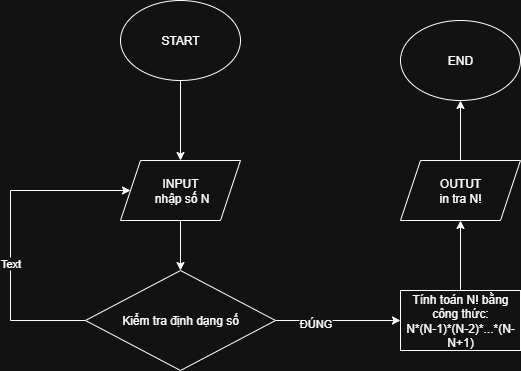

The diagram above was exported from draw.io. Its source (the exported page's mxGraphModel, read from the mxfile embedded in the PNG):
<mxGraphModel dx="1042" dy="658" grid="1" gridSize="10" guides="1" tooltips="1" connect="1" arrows="1" fold="1" page="1" pageScale="1" pageWidth="850" pageHeight="1100" math="0" shadow="0">
  <root>
    <mxCell id="0" />
    <mxCell id="1" parent="0" />
    <mxCell id="Gq30L5q6-WXjgmvXxOxj-7" style="edgeStyle=orthogonalEdgeStyle;rounded=0;orthogonalLoop=1;jettySize=auto;html=1;exitX=0.5;exitY=1;exitDx=0;exitDy=0;entryX=0.5;entryY=0;entryDx=0;entryDy=0;" edge="1" parent="1" source="Gq30L5q6-WXjgmvXxOxj-1" target="Gq30L5q6-WXjgmvXxOxj-2">
      <mxGeometry relative="1" as="geometry" />
    </mxCell>
    <mxCell id="Gq30L5q6-WXjgmvXxOxj-1" value="START" style="ellipse;whiteSpace=wrap;html=1;" vertex="1" parent="1">
      <mxGeometry x="350" y="90" width="120" height="80" as="geometry" />
    </mxCell>
    <mxCell id="Gq30L5q6-WXjgmvXxOxj-8" style="edgeStyle=orthogonalEdgeStyle;rounded=0;orthogonalLoop=1;jettySize=auto;html=1;exitX=0.5;exitY=1;exitDx=0;exitDy=0;entryX=0.5;entryY=0;entryDx=0;entryDy=0;" edge="1" parent="1" source="Gq30L5q6-WXjgmvXxOxj-2" target="Gq30L5q6-WXjgmvXxOxj-3">
      <mxGeometry relative="1" as="geometry" />
    </mxCell>
    <mxCell id="Gq30L5q6-WXjgmvXxOxj-2" value="INPUT&lt;br&gt;&amp;nbsp;nhập số N" style="shape=parallelogram;perimeter=parallelogramPerimeter;whiteSpace=wrap;html=1;fixedSize=1;" vertex="1" parent="1">
      <mxGeometry x="350" y="250" width="120" height="60" as="geometry" />
    </mxCell>
    <mxCell id="Gq30L5q6-WXjgmvXxOxj-9" style="edgeStyle=orthogonalEdgeStyle;rounded=0;orthogonalLoop=1;jettySize=auto;html=1;exitX=1;exitY=0.5;exitDx=0;exitDy=0;" edge="1" parent="1" source="Gq30L5q6-WXjgmvXxOxj-3" target="Gq30L5q6-WXjgmvXxOxj-5">
      <mxGeometry relative="1" as="geometry" />
    </mxCell>
    <mxCell id="Gq30L5q6-WXjgmvXxOxj-14" value="ĐÚNG" style="edgeLabel;html=1;align=center;verticalAlign=middle;resizable=0;points=[];" vertex="1" connectable="0" parent="Gq30L5q6-WXjgmvXxOxj-9">
      <mxGeometry x="-0.3824" y="-2" relative="1" as="geometry">
        <mxPoint as="offset" />
      </mxGeometry>
    </mxCell>
    <mxCell id="Gq30L5q6-WXjgmvXxOxj-12" style="edgeStyle=orthogonalEdgeStyle;rounded=0;orthogonalLoop=1;jettySize=auto;html=1;exitX=0;exitY=0.5;exitDx=0;exitDy=0;entryX=0;entryY=0.5;entryDx=0;entryDy=0;" edge="1" parent="1" source="Gq30L5q6-WXjgmvXxOxj-3" target="Gq30L5q6-WXjgmvXxOxj-2">
      <mxGeometry relative="1" as="geometry">
        <Array as="points">
          <mxPoint x="240" y="410" />
          <mxPoint x="240" y="280" />
        </Array>
      </mxGeometry>
    </mxCell>
    <mxCell id="Gq30L5q6-WXjgmvXxOxj-15" value="Text" style="edgeLabel;html=1;align=center;verticalAlign=middle;resizable=0;points=[];" vertex="1" connectable="0" parent="Gq30L5q6-WXjgmvXxOxj-12">
      <mxGeometry x="-0.184" y="1" relative="1" as="geometry">
        <mxPoint as="offset" />
      </mxGeometry>
    </mxCell>
    <mxCell id="Gq30L5q6-WXjgmvXxOxj-3" value="Kiểm tra định dạng số" style="rhombus;whiteSpace=wrap;html=1;" vertex="1" parent="1">
      <mxGeometry x="315" y="360" width="190" height="100" as="geometry" />
    </mxCell>
    <mxCell id="Gq30L5q6-WXjgmvXxOxj-11" style="edgeStyle=orthogonalEdgeStyle;rounded=0;orthogonalLoop=1;jettySize=auto;html=1;exitX=0.5;exitY=0;exitDx=0;exitDy=0;entryX=0.5;entryY=1;entryDx=0;entryDy=0;" edge="1" parent="1" source="Gq30L5q6-WXjgmvXxOxj-4" target="Gq30L5q6-WXjgmvXxOxj-6">
      <mxGeometry relative="1" as="geometry" />
    </mxCell>
    <mxCell id="Gq30L5q6-WXjgmvXxOxj-4" value="OUTUT&lt;div&gt;in tra N!&lt;/div&gt;" style="shape=parallelogram;perimeter=parallelogramPerimeter;whiteSpace=wrap;html=1;fixedSize=1;" vertex="1" parent="1">
      <mxGeometry x="630" y="250" width="120" height="60" as="geometry" />
    </mxCell>
    <mxCell id="Gq30L5q6-WXjgmvXxOxj-10" style="edgeStyle=orthogonalEdgeStyle;rounded=0;orthogonalLoop=1;jettySize=auto;html=1;exitX=0.5;exitY=0;exitDx=0;exitDy=0;entryX=0.5;entryY=1;entryDx=0;entryDy=0;" edge="1" parent="1" source="Gq30L5q6-WXjgmvXxOxj-5" target="Gq30L5q6-WXjgmvXxOxj-4">
      <mxGeometry relative="1" as="geometry" />
    </mxCell>
    <mxCell id="Gq30L5q6-WXjgmvXxOxj-5" value="Tính toán N! bằng công thức:&lt;div&gt;N*(N-1)*(N-2)*...*(N-N+1)&lt;/div&gt;" style="rounded=0;whiteSpace=wrap;html=1;" vertex="1" parent="1">
      <mxGeometry x="630" y="380" width="120" height="60" as="geometry" />
    </mxCell>
    <mxCell id="Gq30L5q6-WXjgmvXxOxj-6" value="END" style="ellipse;whiteSpace=wrap;html=1;" vertex="1" parent="1">
      <mxGeometry x="630" y="110" width="120" height="80" as="geometry" />
    </mxCell>
  </root>
</mxGraphModel>